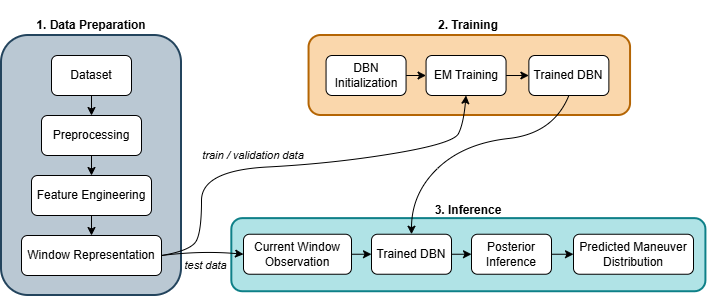

The diagram above was exported from draw.io. Its source (the exported page's mxGraphModel, read from the mxfile embedded in the PNG):
<mxGraphModel dx="992" dy="568" grid="1" gridSize="10" guides="1" tooltips="1" connect="1" arrows="1" fold="1" page="1" pageScale="1" pageWidth="1169" pageHeight="827" background="#ffffff" math="0" shadow="0">
  <root>
    <mxCell id="0" />
    <mxCell id="1" parent="0" />
    <mxCell id="g7sZxId8ssG8szKfNNHW-31" parent="1" style="rounded=1;whiteSpace=wrap;html=1;fillColor=#b0e3e6;strokeColor=#0e8088;strokeWidth=2;rotation=-90;" value="" vertex="1">
      <mxGeometry height="474.1" width="73.12" x="468.81" y="414.63" as="geometry" />
    </mxCell>
    <mxCell id="g7sZxId8ssG8szKfNNHW-12" parent="1" style="rounded=1;whiteSpace=wrap;html=1;fillColor=#fad7ac;strokeColor=#b46504;strokeWidth=2;rotation=-90;" value="" vertex="1">
      <mxGeometry height="321.5" width="80" x="466.3" y="311.25" as="geometry" />
    </mxCell>
    <mxCell id="hDC-kk-qEpj8wt8-5iF--9" parent="1" style="rounded=1;whiteSpace=wrap;html=1;fillColor=#bac8d3;strokeColor=#23445d;strokeWidth=2;" value="" vertex="1">
      <mxGeometry height="260" width="180" x="38" y="432" as="geometry" />
    </mxCell>
    <mxCell id="hDC-kk-qEpj8wt8-5iF--1" parent="1" style="rounded=1;whiteSpace=wrap;html=1;" value="Dataset" vertex="1">
      <mxGeometry height="40" width="80" x="88" y="452" as="geometry" />
    </mxCell>
    <mxCell id="hDC-kk-qEpj8wt8-5iF--2" edge="1" parent="1" source="hDC-kk-qEpj8wt8-5iF--3" style="endArrow=classic;html=1;rounded=0;exitX=0.5;exitY=1;exitDx=0;exitDy=0;" value="">
      <mxGeometry height="50" relative="1" width="50" as="geometry">
        <mxPoint x="258" y="722" as="sourcePoint" />
        <mxPoint x="128" y="532" as="targetPoint" />
      </mxGeometry>
    </mxCell>
    <mxCell id="hDC-kk-qEpj8wt8-5iF--4" edge="1" parent="1" source="hDC-kk-qEpj8wt8-5iF--1" style="endArrow=classic;html=1;rounded=0;exitX=0.5;exitY=1;exitDx=0;exitDy=0;" target="hDC-kk-qEpj8wt8-5iF--3" value="">
      <mxGeometry height="50" relative="1" width="50" as="geometry">
        <mxPoint x="128" y="492" as="sourcePoint" />
        <mxPoint x="128" y="532" as="targetPoint" />
      </mxGeometry>
    </mxCell>
    <mxCell id="hDC-kk-qEpj8wt8-5iF--5" edge="1" parent="1" source="hDC-kk-qEpj8wt8-5iF--3" style="edgeStyle=orthogonalEdgeStyle;rounded=0;orthogonalLoop=1;jettySize=auto;html=1;exitX=0.5;exitY=1;exitDx=0;exitDy=0;">
      <mxGeometry relative="1" as="geometry">
        <mxPoint x="128" y="572" as="targetPoint" />
      </mxGeometry>
    </mxCell>
    <mxCell id="hDC-kk-qEpj8wt8-5iF--3" parent="1" style="rounded=1;whiteSpace=wrap;html=1;" value="Preprocessing" vertex="1">
      <mxGeometry height="40" width="100" x="78" y="512" as="geometry" />
    </mxCell>
    <mxCell id="hDC-kk-qEpj8wt8-5iF--7" edge="1" parent="1" source="hDC-kk-qEpj8wt8-5iF--6" style="edgeStyle=orthogonalEdgeStyle;rounded=0;orthogonalLoop=1;jettySize=auto;html=1;exitX=0.5;exitY=1;exitDx=0;exitDy=0;">
      <mxGeometry relative="1" as="geometry">
        <mxPoint x="128" y="632" as="targetPoint" />
      </mxGeometry>
    </mxCell>
    <mxCell id="hDC-kk-qEpj8wt8-5iF--6" parent="1" style="rounded=1;whiteSpace=wrap;html=1;" value="Feature Engineering" vertex="1">
      <mxGeometry height="40" width="120" x="68" y="572" as="geometry" />
    </mxCell>
    <mxCell id="hDC-kk-qEpj8wt8-5iF--8" parent="1" style="rounded=1;whiteSpace=wrap;html=1;" value="Window Representation" vertex="1">
      <mxGeometry height="40" width="140" x="58" y="632" as="geometry" />
    </mxCell>
    <mxCell id="g7sZxId8ssG8szKfNNHW-3" edge="1" parent="1" source="hDC-kk-qEpj8wt8-5iF--8" style="curved=1;endArrow=classic;html=1;rounded=0;exitX=1;exitY=0.5;exitDx=0;exitDy=0;entryX=0.5;entryY=1;entryDx=0;entryDy=0;" target="g7sZxId8ssG8szKfNNHW-8" value="">
      <mxGeometry height="50" relative="1" width="50" as="geometry">
        <Array as="points">
          <mxPoint x="228" y="647" />
          <mxPoint x="238" y="627" />
          <mxPoint x="238" y="567" />
          <mxPoint x="370" y="560" />
          <mxPoint x="490" y="540" />
          <mxPoint x="500" y="520" />
        </Array>
        <mxPoint x="368" y="602" as="sourcePoint" />
        <mxPoint x="333.6199999999999" y="472" as="targetPoint" />
      </mxGeometry>
    </mxCell>
    <mxCell id="g7sZxId8ssG8szKfNNHW-5" parent="1" style="text;html=1;whiteSpace=wrap;strokeColor=none;fillColor=none;align=center;verticalAlign=middle;rounded=0;" value="&lt;font style=&quot;font-size: 11px;&quot;&gt;&lt;i&gt;train / validation data&lt;/i&gt;&lt;/font&gt;" vertex="1">
      <mxGeometry height="30" width="120" x="230" y="537" as="geometry" />
    </mxCell>
    <mxCell id="g7sZxId8ssG8szKfNNHW-9" edge="1" parent="1" source="g7sZxId8ssG8szKfNNHW-6" style="edgeStyle=orthogonalEdgeStyle;rounded=0;orthogonalLoop=1;jettySize=auto;html=1;exitX=1;exitY=0.5;exitDx=0;exitDy=0;entryX=0;entryY=0.5;entryDx=0;entryDy=0;" target="g7sZxId8ssG8szKfNNHW-8">
      <mxGeometry relative="1" as="geometry" />
    </mxCell>
    <mxCell id="g7sZxId8ssG8szKfNNHW-6" parent="1" style="rounded=1;whiteSpace=wrap;html=1;" value="DBN Initialization" vertex="1">
      <mxGeometry height="40" width="80" x="362.54999999999995" y="452" as="geometry" />
    </mxCell>
    <mxCell id="g7sZxId8ssG8szKfNNHW-40" edge="1" parent="1" source="g7sZxId8ssG8szKfNNHW-8" style="edgeStyle=orthogonalEdgeStyle;rounded=0;orthogonalLoop=1;jettySize=auto;html=1;exitX=1;exitY=0.5;exitDx=0;exitDy=0;entryX=0;entryY=0.5;entryDx=0;entryDy=0;" target="g7sZxId8ssG8szKfNNHW-38">
      <mxGeometry relative="1" as="geometry" />
    </mxCell>
    <mxCell id="g7sZxId8ssG8szKfNNHW-8" parent="1" style="rounded=1;whiteSpace=wrap;html=1;" value="EM Training" vertex="1">
      <mxGeometry height="40" width="80" x="462.54999999999995" y="452" as="geometry" />
    </mxCell>
    <mxCell id="g7sZxId8ssG8szKfNNHW-14" edge="1" parent="1" source="g7sZxId8ssG8szKfNNHW-15" style="edgeStyle=orthogonalEdgeStyle;rounded=0;orthogonalLoop=1;jettySize=auto;html=1;exitX=1;exitY=0.5;exitDx=0;exitDy=0;entryX=0;entryY=0.5;entryDx=0;entryDy=0;" target="g7sZxId8ssG8szKfNNHW-17">
      <mxGeometry relative="1" as="geometry" />
    </mxCell>
    <mxCell id="g7sZxId8ssG8szKfNNHW-15" parent="1" style="rounded=1;whiteSpace=wrap;html=1;" value="Current Window Observation" vertex="1">
      <mxGeometry height="40" width="108" x="280" y="630.74" as="geometry" />
    </mxCell>
    <mxCell id="g7sZxId8ssG8szKfNNHW-16" edge="1" parent="1" source="g7sZxId8ssG8szKfNNHW-17" style="edgeStyle=orthogonalEdgeStyle;rounded=0;orthogonalLoop=1;jettySize=auto;html=1;exitX=1;exitY=0.5;exitDx=0;exitDy=0;entryX=0;entryY=0.5;entryDx=0;entryDy=0;" target="g7sZxId8ssG8szKfNNHW-19">
      <mxGeometry relative="1" as="geometry" />
    </mxCell>
    <mxCell id="g7sZxId8ssG8szKfNNHW-17" parent="1" style="rounded=1;whiteSpace=wrap;html=1;" value="Trained DBN" vertex="1">
      <mxGeometry height="40" width="80" x="408" y="630.74" as="geometry" />
    </mxCell>
    <mxCell id="g7sZxId8ssG8szKfNNHW-36" edge="1" parent="1" source="g7sZxId8ssG8szKfNNHW-19" style="edgeStyle=orthogonalEdgeStyle;rounded=0;orthogonalLoop=1;jettySize=auto;html=1;exitX=1;exitY=0.5;exitDx=0;exitDy=0;entryX=0;entryY=0.5;entryDx=0;entryDy=0;" target="g7sZxId8ssG8szKfNNHW-29">
      <mxGeometry relative="1" as="geometry" />
    </mxCell>
    <mxCell id="g7sZxId8ssG8szKfNNHW-19" parent="1" style="rounded=1;whiteSpace=wrap;html=1;" value="Posterior Inference" vertex="1">
      <mxGeometry height="40" width="80" x="508" y="630.74" as="geometry" />
    </mxCell>
    <mxCell id="g7sZxId8ssG8szKfNNHW-24" edge="1" parent="1" source="hDC-kk-qEpj8wt8-5iF--8" style="curved=1;endArrow=classic;html=1;rounded=0;exitX=1;exitY=0.5;exitDx=0;exitDy=0;entryX=0;entryY=0.5;entryDx=0;entryDy=0;" target="g7sZxId8ssG8szKfNNHW-15" value="">
      <mxGeometry height="50" relative="1" width="50" as="geometry">
        <Array as="points">
          <mxPoint x="238" y="647" />
        </Array>
        <mxPoint x="188" y="797" as="sourcePoint" />
        <mxPoint x="238" y="747" as="targetPoint" />
      </mxGeometry>
    </mxCell>
    <mxCell id="g7sZxId8ssG8szKfNNHW-26" parent="1" style="text;html=1;whiteSpace=wrap;strokeColor=none;fillColor=none;align=center;verticalAlign=middle;rounded=0;" value="&lt;font style=&quot;font-size: 11px;&quot;&gt;&lt;i&gt;&amp;nbsp; &amp;nbsp;test data&lt;/i&gt;&lt;/font&gt;" vertex="1">
      <mxGeometry height="30" width="100" x="188" y="647" as="geometry" />
    </mxCell>
    <mxCell id="g7sZxId8ssG8szKfNNHW-28" edge="1" parent="1" source="g7sZxId8ssG8szKfNNHW-38" style="curved=1;endArrow=classic;html=1;rounded=0;exitX=0.5;exitY=1;exitDx=0;exitDy=0;entryX=0.5;entryY=0;entryDx=0;entryDy=0;" target="g7sZxId8ssG8szKfNNHW-17" value="">
      <mxGeometry height="50" relative="1" width="50" as="geometry">
        <Array as="points">
          <mxPoint x="590" y="530" />
          <mxPoint x="500" y="540" />
          <mxPoint x="448" y="590" />
        </Array>
        <mxPoint x="602.1799999999998" y="492" as="sourcePoint" />
        <mxPoint x="488" y="537" as="targetPoint" />
      </mxGeometry>
    </mxCell>
    <mxCell id="g7sZxId8ssG8szKfNNHW-29" parent="1" style="rounded=1;whiteSpace=wrap;html=1;align=center;" value="Predicted Maneuver Distribution" vertex="1">
      <mxGeometry height="40" width="120" x="610" y="630.74" as="geometry" />
    </mxCell>
    <mxCell id="g7sZxId8ssG8szKfNNHW-33" parent="1" style="text;html=1;whiteSpace=wrap;strokeColor=none;fillColor=none;align=center;verticalAlign=middle;rounded=0;" value="&lt;b&gt;1.&amp;nbsp;Data Preparation&lt;/b&gt;" vertex="1">
      <mxGeometry height="50" width="180" x="38" y="397" as="geometry" />
    </mxCell>
    <mxCell id="g7sZxId8ssG8szKfNNHW-34" parent="1" style="text;html=1;whiteSpace=wrap;strokeColor=none;fillColor=none;align=center;verticalAlign=middle;rounded=0;" value="&lt;b&gt;2. Training&lt;/b&gt;" vertex="1">
      <mxGeometry height="50" width="320" x="345.37" y="397" as="geometry" />
    </mxCell>
    <mxCell id="g7sZxId8ssG8szKfNNHW-35" parent="1" style="text;html=1;whiteSpace=wrap;strokeColor=none;fillColor=none;align=center;verticalAlign=middle;rounded=0;" value="&lt;b&gt;3. Inference&lt;/b&gt;" vertex="1">
      <mxGeometry height="80" width="469.67" x="270.33" y="567" as="geometry" />
    </mxCell>
    <mxCell id="g7sZxId8ssG8szKfNNHW-38" parent="1" style="rounded=1;whiteSpace=wrap;html=1;" value="Trained DBN" vertex="1">
      <mxGeometry height="40" width="80" x="565.3700000000001" y="452" as="geometry" />
    </mxCell>
  </root>
</mxGraphModel>